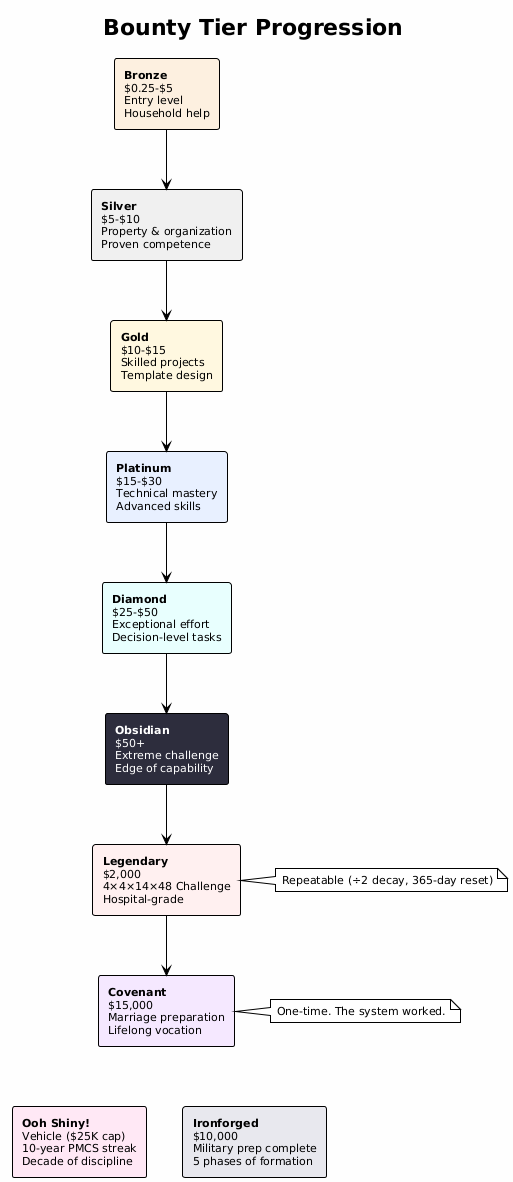

The diagram above was rendered by PlantUML. Its source (embedded in the PNG):
@startuml bounty_tiers
!theme plain
skinparam backgroundColor #FEFEFE
skinparam defaultFontSize 11

title Bounty Tier Progression

rectangle "**Bronze**\n$0.25-$5\nEntry level\nHousehold help" as bronze #FDF0E0
rectangle "**Silver**\n$5-$10\nProperty & organization\nProven competence" as silver #F0F0F0
rectangle "**Gold**\n$10-$15\nSkilled projects\nTemplate design" as gold #FFF8E0
rectangle "**Platinum**\n$15-$30\nTechnical mastery\nAdvanced skills" as platinum #E8F0FF
rectangle "**Diamond**\n$25-$50\nExceptional effort\nDecision-level tasks" as diamond #E8FFFE
rectangle "**Obsidian**\n$50+\nExtreme challenge\nEdge of capability" as obsidian #2D2D3D;text:white
rectangle "**Legendary**\n$2,000\n4×4×14×48 Challenge\nHospital-grade" as legendary #FFF0F0
rectangle "**Covenant**\n$15,000\nMarriage preparation\nLifelong vocation" as covenant #F5E8FF
rectangle "**Ooh Shiny!**\nVehicle ($25K cap)\n10-year PMCS streak\nDecade of discipline" as shiny #FFE8F5
rectangle "**Ironforged**\n$10,000\nMilitary prep complete\n5 phases of formation" as iron #E8E8EE

bronze --> silver
silver --> gold
gold --> platinum
platinum --> diamond
diamond --> obsidian
obsidian --> legendary
legendary --> covenant
covenant -[hidden]-> shiny
covenant -[hidden]-> iron

note right of legendary
  Repeatable (÷2 decay, 365-day reset)
end note

note right of covenant
  One-time. The system worked.
end note
@enduml